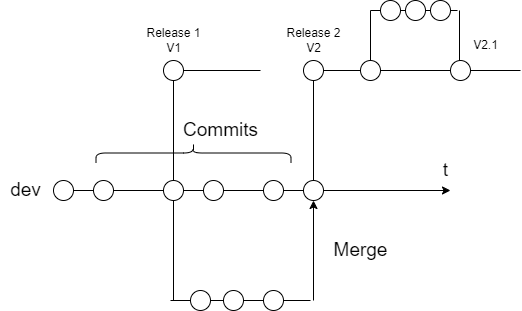

The diagram above was exported from draw.io. Its source (the exported page's mxGraphModel, read from the mxfile embedded in the PNG):
<mxGraphModel dx="598" dy="563" grid="1" gridSize="10" guides="1" tooltips="1" connect="1" arrows="1" fold="1" page="1" pageScale="1" pageWidth="850" pageHeight="1100" math="0" shadow="0">
  <root>
    <mxCell id="0" />
    <mxCell id="1" parent="0" />
    <mxCell id="2" value="" style="endArrow=classic;html=1;startArrow=none;" parent="1" source="13" edge="1">
      <mxGeometry width="50" height="50" relative="1" as="geometry">
        <mxPoint x="63" y="250" as="sourcePoint" />
        <mxPoint x="450" y="250" as="targetPoint" />
      </mxGeometry>
    </mxCell>
    <mxCell id="5" value="" style="endArrow=none;html=1;" parent="1" target="4" edge="1">
      <mxGeometry width="50" height="50" relative="1" as="geometry">
        <mxPoint x="63" y="250" as="sourcePoint" />
        <mxPoint x="583" y="250" as="targetPoint" />
      </mxGeometry>
    </mxCell>
    <mxCell id="4" value="" style="ellipse;whiteSpace=wrap;html=1;" parent="1" vertex="1">
      <mxGeometry x="53" y="240" width="20" height="20" as="geometry" />
    </mxCell>
    <mxCell id="10" value="" style="endArrow=none;html=1;startArrow=none;" parent="1" source="8" target="9" edge="1">
      <mxGeometry width="50" height="50" relative="1" as="geometry">
        <mxPoint x="73" y="250" as="sourcePoint" />
        <mxPoint x="583" y="250" as="targetPoint" />
      </mxGeometry>
    </mxCell>
    <mxCell id="9" value="" style="ellipse;whiteSpace=wrap;html=1;" parent="1" vertex="1">
      <mxGeometry x="203" y="240" width="20" height="20" as="geometry" />
    </mxCell>
    <mxCell id="12" value="" style="endArrow=none;html=1;startArrow=none;" parent="1" source="9" target="11" edge="1">
      <mxGeometry width="50" height="50" relative="1" as="geometry">
        <mxPoint x="223" y="250" as="sourcePoint" />
        <mxPoint x="583" y="250" as="targetPoint" />
      </mxGeometry>
    </mxCell>
    <mxCell id="11" value="" style="ellipse;whiteSpace=wrap;html=1;" parent="1" vertex="1">
      <mxGeometry x="263" y="240" width="20" height="20" as="geometry" />
    </mxCell>
    <mxCell id="14" value="" style="endArrow=none;html=1;startArrow=none;" parent="1" source="11" target="13" edge="1">
      <mxGeometry width="50" height="50" relative="1" as="geometry">
        <mxPoint x="283" y="250" as="sourcePoint" />
        <mxPoint x="583" y="250" as="targetPoint" />
      </mxGeometry>
    </mxCell>
    <mxCell id="13" value="" style="ellipse;whiteSpace=wrap;html=1;" parent="1" vertex="1">
      <mxGeometry x="303" y="240" width="20" height="20" as="geometry" />
    </mxCell>
    <mxCell id="15" value="&lt;font style=&quot;font-size: 19px;&quot;&gt;t&lt;/font&gt;" style="text;html=1;align=center;verticalAlign=middle;resizable=0;points=[];autosize=1;strokeColor=none;fillColor=none;" parent="1" vertex="1">
      <mxGeometry x="430" y="210" width="30" height="40" as="geometry" />
    </mxCell>
    <mxCell id="16" value="" style="endArrow=none;html=1;startArrow=none;" parent="1" source="7" target="8" edge="1">
      <mxGeometry width="50" height="50" relative="1" as="geometry">
        <mxPoint x="73" y="250" as="sourcePoint" />
        <mxPoint x="203" y="250" as="targetPoint" />
      </mxGeometry>
    </mxCell>
    <mxCell id="8" value="" style="ellipse;whiteSpace=wrap;html=1;" parent="1" vertex="1">
      <mxGeometry x="163" y="240" width="20" height="20" as="geometry" />
    </mxCell>
    <mxCell id="17" value="" style="endArrow=none;html=1;startArrow=none;" parent="1" source="4" target="7" edge="1">
      <mxGeometry width="50" height="50" relative="1" as="geometry">
        <mxPoint x="73" y="250" as="sourcePoint" />
        <mxPoint x="163" y="250" as="targetPoint" />
      </mxGeometry>
    </mxCell>
    <mxCell id="7" value="" style="ellipse;whiteSpace=wrap;html=1;" parent="1" vertex="1">
      <mxGeometry x="93" y="240" width="20" height="20" as="geometry" />
    </mxCell>
    <mxCell id="18" value="dev" style="text;html=1;align=center;verticalAlign=middle;resizable=0;points=[];autosize=1;strokeColor=none;fillColor=none;fontSize=19;" parent="1" vertex="1">
      <mxGeometry y="230" width="50" height="40" as="geometry" />
    </mxCell>
    <mxCell id="21" value="" style="endArrow=none;html=1;fontSize=19;entryX=0.5;entryY=1;entryDx=0;entryDy=0;" parent="1" target="8" edge="1">
      <mxGeometry width="50" height="50" relative="1" as="geometry">
        <mxPoint x="173" y="360" as="sourcePoint" />
        <mxPoint x="180" y="270" as="targetPoint" />
      </mxGeometry>
    </mxCell>
    <mxCell id="23" value="" style="endArrow=none;html=1;fontSize=19;startArrow=none;" parent="1" source="33" edge="1">
      <mxGeometry width="50" height="50" relative="1" as="geometry">
        <mxPoint x="180" y="360" as="sourcePoint" />
        <mxPoint x="310" y="360" as="targetPoint" />
      </mxGeometry>
    </mxCell>
    <mxCell id="32" value="" style="endArrow=none;html=1;fontSize=19;startArrow=none;" parent="1" target="24" edge="1">
      <mxGeometry width="50" height="50" relative="1" as="geometry">
        <mxPoint x="170" y="360" as="sourcePoint" />
        <mxPoint x="310" y="360" as="targetPoint" />
      </mxGeometry>
    </mxCell>
    <mxCell id="24" value="" style="ellipse;whiteSpace=wrap;html=1;" parent="1" vertex="1">
      <mxGeometry x="190" y="350" width="20" height="20" as="geometry" />
    </mxCell>
    <mxCell id="34" value="" style="endArrow=none;html=1;fontSize=19;startArrow=none;" parent="1" source="24" target="33" edge="1">
      <mxGeometry width="50" height="50" relative="1" as="geometry">
        <mxPoint x="210" y="360" as="sourcePoint" />
        <mxPoint x="320" y="360" as="targetPoint" />
      </mxGeometry>
    </mxCell>
    <mxCell id="33" value="" style="ellipse;whiteSpace=wrap;html=1;" parent="1" vertex="1">
      <mxGeometry x="223" y="350" width="20" height="20" as="geometry" />
    </mxCell>
    <mxCell id="35" value="" style="ellipse;whiteSpace=wrap;html=1;" parent="1" vertex="1">
      <mxGeometry x="263" y="350" width="20" height="20" as="geometry" />
    </mxCell>
    <mxCell id="36" value="" style="endArrow=classic;html=1;fontSize=19;entryX=0.5;entryY=1;entryDx=0;entryDy=0;" parent="1" target="13" edge="1">
      <mxGeometry width="50" height="50" relative="1" as="geometry">
        <mxPoint x="313" y="360" as="sourcePoint" />
        <mxPoint x="360" y="300" as="targetPoint" />
      </mxGeometry>
    </mxCell>
    <mxCell id="37" value="Merge" style="text;html=1;align=center;verticalAlign=middle;resizable=0;points=[];autosize=1;strokeColor=none;fillColor=none;fontSize=19;" parent="1" vertex="1">
      <mxGeometry x="320" y="290" width="80" height="40" as="geometry" />
    </mxCell>
    <mxCell id="38" value="" style="shape=curlyBracket;whiteSpace=wrap;html=1;rounded=1;flipH=1;labelPosition=right;verticalLabelPosition=middle;align=left;verticalAlign=middle;fontSize=19;size=0.5;rotation=-90;" parent="1" vertex="1">
      <mxGeometry x="183" y="115" width="20" height="195" as="geometry" />
    </mxCell>
    <mxCell id="39" value="Commits" style="text;html=1;align=center;verticalAlign=middle;resizable=0;points=[];autosize=1;strokeColor=none;fillColor=none;fontSize=19;" parent="1" vertex="1">
      <mxGeometry x="170" y="170" width="100" height="40" as="geometry" />
    </mxCell>
    <mxCell id="40" value="" style="endArrow=none;html=1;exitX=0.5;exitY=0;exitDx=0;exitDy=0;" edge="1" parent="1" source="8">
      <mxGeometry width="50" height="50" relative="1" as="geometry">
        <mxPoint x="170" y="230" as="sourcePoint" />
        <mxPoint x="173" y="130" as="targetPoint" />
      </mxGeometry>
    </mxCell>
    <mxCell id="41" value="" style="endArrow=none;html=1;" edge="1" parent="1">
      <mxGeometry width="50" height="50" relative="1" as="geometry">
        <mxPoint x="173" y="130" as="sourcePoint" />
        <mxPoint x="260" y="130" as="targetPoint" />
        <Array as="points" />
      </mxGeometry>
    </mxCell>
    <mxCell id="42" value="" style="ellipse;whiteSpace=wrap;html=1;" vertex="1" parent="1">
      <mxGeometry x="163" y="120" width="20" height="20" as="geometry" />
    </mxCell>
    <mxCell id="43" value="Release 1&lt;br&gt;V1" style="text;html=1;align=center;verticalAlign=middle;resizable=0;points=[];autosize=1;strokeColor=none;fillColor=none;" vertex="1" parent="1">
      <mxGeometry x="133" y="80" width="80" height="40" as="geometry" />
    </mxCell>
    <mxCell id="44" value="" style="endArrow=none;html=1;exitX=0.5;exitY=0;exitDx=0;exitDy=0;" edge="1" parent="1" source="13">
      <mxGeometry width="50" height="50" relative="1" as="geometry">
        <mxPoint x="312.5" y="230" as="sourcePoint" />
        <mxPoint x="313" y="130" as="targetPoint" />
      </mxGeometry>
    </mxCell>
    <mxCell id="45" value="" style="endArrow=none;html=1;startArrow=none;" edge="1" parent="1" source="46">
      <mxGeometry width="50" height="50" relative="1" as="geometry">
        <mxPoint x="313" y="129.5" as="sourcePoint" />
        <mxPoint x="520" y="130" as="targetPoint" />
        <Array as="points" />
      </mxGeometry>
    </mxCell>
    <mxCell id="47" value="" style="endArrow=none;html=1;" edge="1" parent="1" target="46">
      <mxGeometry width="50" height="50" relative="1" as="geometry">
        <mxPoint x="313" y="129.5" as="sourcePoint" />
        <mxPoint x="400" y="129.5" as="targetPoint" />
        <Array as="points" />
      </mxGeometry>
    </mxCell>
    <mxCell id="46" value="" style="ellipse;whiteSpace=wrap;html=1;" vertex="1" parent="1">
      <mxGeometry x="303" y="120" width="20" height="20" as="geometry" />
    </mxCell>
    <mxCell id="48" value="Release 2&lt;br&gt;V2" style="text;html=1;align=center;verticalAlign=middle;resizable=0;points=[];autosize=1;strokeColor=none;fillColor=none;" vertex="1" parent="1">
      <mxGeometry x="273" y="80" width="80" height="40" as="geometry" />
    </mxCell>
    <mxCell id="49" value="" style="endArrow=none;html=1;" edge="1" parent="1">
      <mxGeometry width="50" height="50" relative="1" as="geometry">
        <mxPoint x="370" y="130" as="sourcePoint" />
        <mxPoint x="370" y="70" as="targetPoint" />
      </mxGeometry>
    </mxCell>
    <mxCell id="50" value="" style="endArrow=none;html=1;" edge="1" parent="1">
      <mxGeometry width="50" height="50" relative="1" as="geometry">
        <mxPoint x="370" y="70" as="sourcePoint" />
        <mxPoint x="457" y="70" as="targetPoint" />
        <Array as="points" />
      </mxGeometry>
    </mxCell>
    <mxCell id="51" value="" style="endArrow=none;html=1;" edge="1" parent="1">
      <mxGeometry width="50" height="50" relative="1" as="geometry">
        <mxPoint x="459" y="130" as="sourcePoint" />
        <mxPoint x="459" y="70" as="targetPoint" />
      </mxGeometry>
    </mxCell>
    <mxCell id="52" value="" style="ellipse;whiteSpace=wrap;html=1;" vertex="1" parent="1">
      <mxGeometry x="380" y="60" width="20" height="20" as="geometry" />
    </mxCell>
    <mxCell id="53" value="" style="ellipse;whiteSpace=wrap;html=1;" vertex="1" parent="1">
      <mxGeometry x="405" y="60" width="20" height="20" as="geometry" />
    </mxCell>
    <mxCell id="54" value="" style="ellipse;whiteSpace=wrap;html=1;" vertex="1" parent="1">
      <mxGeometry x="430" y="60" width="20" height="20" as="geometry" />
    </mxCell>
    <mxCell id="55" value="" style="ellipse;whiteSpace=wrap;html=1;" vertex="1" parent="1">
      <mxGeometry x="360" y="120" width="20" height="20" as="geometry" />
    </mxCell>
    <mxCell id="56" value="" style="ellipse;whiteSpace=wrap;html=1;" vertex="1" parent="1">
      <mxGeometry x="450" y="120" width="20" height="20" as="geometry" />
    </mxCell>
    <mxCell id="58" value="V2.1" style="text;html=1;align=center;verticalAlign=middle;resizable=0;points=[];autosize=1;strokeColor=none;fillColor=none;" vertex="1" parent="1">
      <mxGeometry x="460" y="90" width="50" height="30" as="geometry" />
    </mxCell>
  </root>
</mxGraphModel>